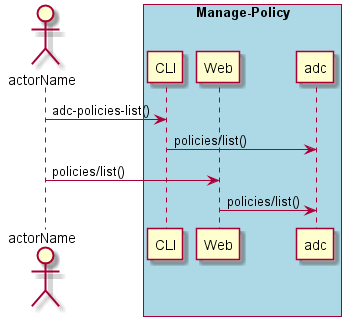

The diagram above was rendered by PlantUML. Its source (embedded in the PNG):
@startuml
Actor "actorName" as A

box "Manage-Policy" #lightblue
participant CLI as CLI
participant Web as Web
participant "adc" as S
A -> CLI : adc-policies-list()
CLI -> S : policies/list()
A -> Web : policies/list()
Web -> S : policies/list()
end box

@enduml